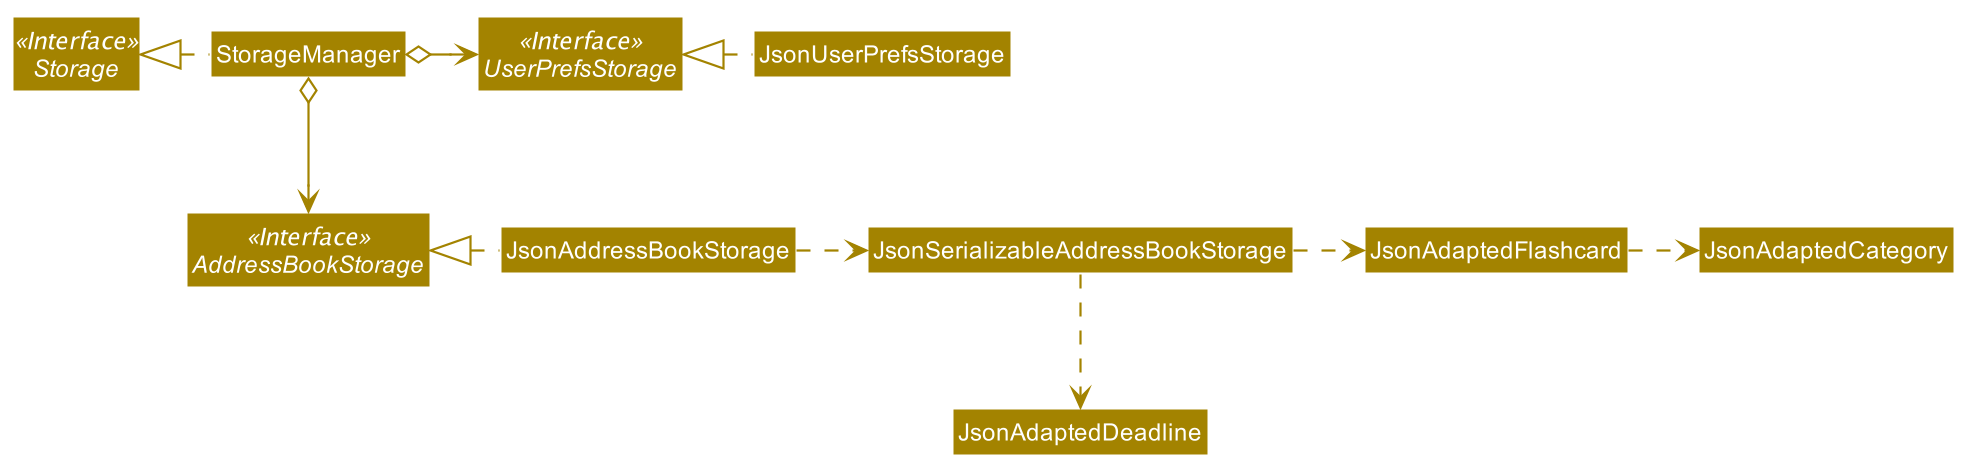

The diagram above was rendered by PlantUML. Its source (embedded in the PNG):
@startuml










skinparam BackgroundColor #FFFFFFF

skinparam Shadowing false

skinparam Class {
    FontColor #FFFFFF
    BorderThickness 1
    BorderColor #FFFFFF
    StereotypeFontColor #FFFFFF
    FontName Arial
}

skinparam Actor {
    BorderColor #000000
    Color #000000
    FontName Arial
}

skinparam Sequence {
    MessageAlign center
    BoxFontSize 15
    BoxPadding 0
    BoxFontColor #FFFFFF
    FontName Arial
}

skinparam Participant {
    FontColor #FFFFFFF
    Padding 20
}

skinparam MinClassWidth 50
skinparam ParticipantPadding 10
skinparam Shadowing false
skinparam DefaultTextAlignment center
skinparam packageStyle Rectangle

hide footbox
hide members
hide circle
skinparam arrowThickness 1.1
skinparam arrowColor #A38300
skinparam classBackgroundColor #A38300

Interface Storage <<Interface>>
Interface UserPrefsStorage <<Interface>>
Interface AddressBookStorage <<Interface>>

Class StorageManager
Class JsonUserPrefsStorage
Class JsonAddressBookStorage

StorageManager .left.|> Storage
StorageManager o-right-> UserPrefsStorage
StorageManager o--> AddressBookStorage

JsonUserPrefsStorage .left.|> UserPrefsStorage
JsonAddressBookStorage .left.|> AddressBookStorage
JsonAddressBookStorage .right.> JsonSerializableAddressBookStorage
JsonSerializableAddressBookStorage .right.> JsonAdaptedFlashcard
JsonSerializableAddressBookStorage ..> JsonAdaptedDeadline
JsonAdaptedFlashcard .right.> JsonAdaptedCategory
@enduml